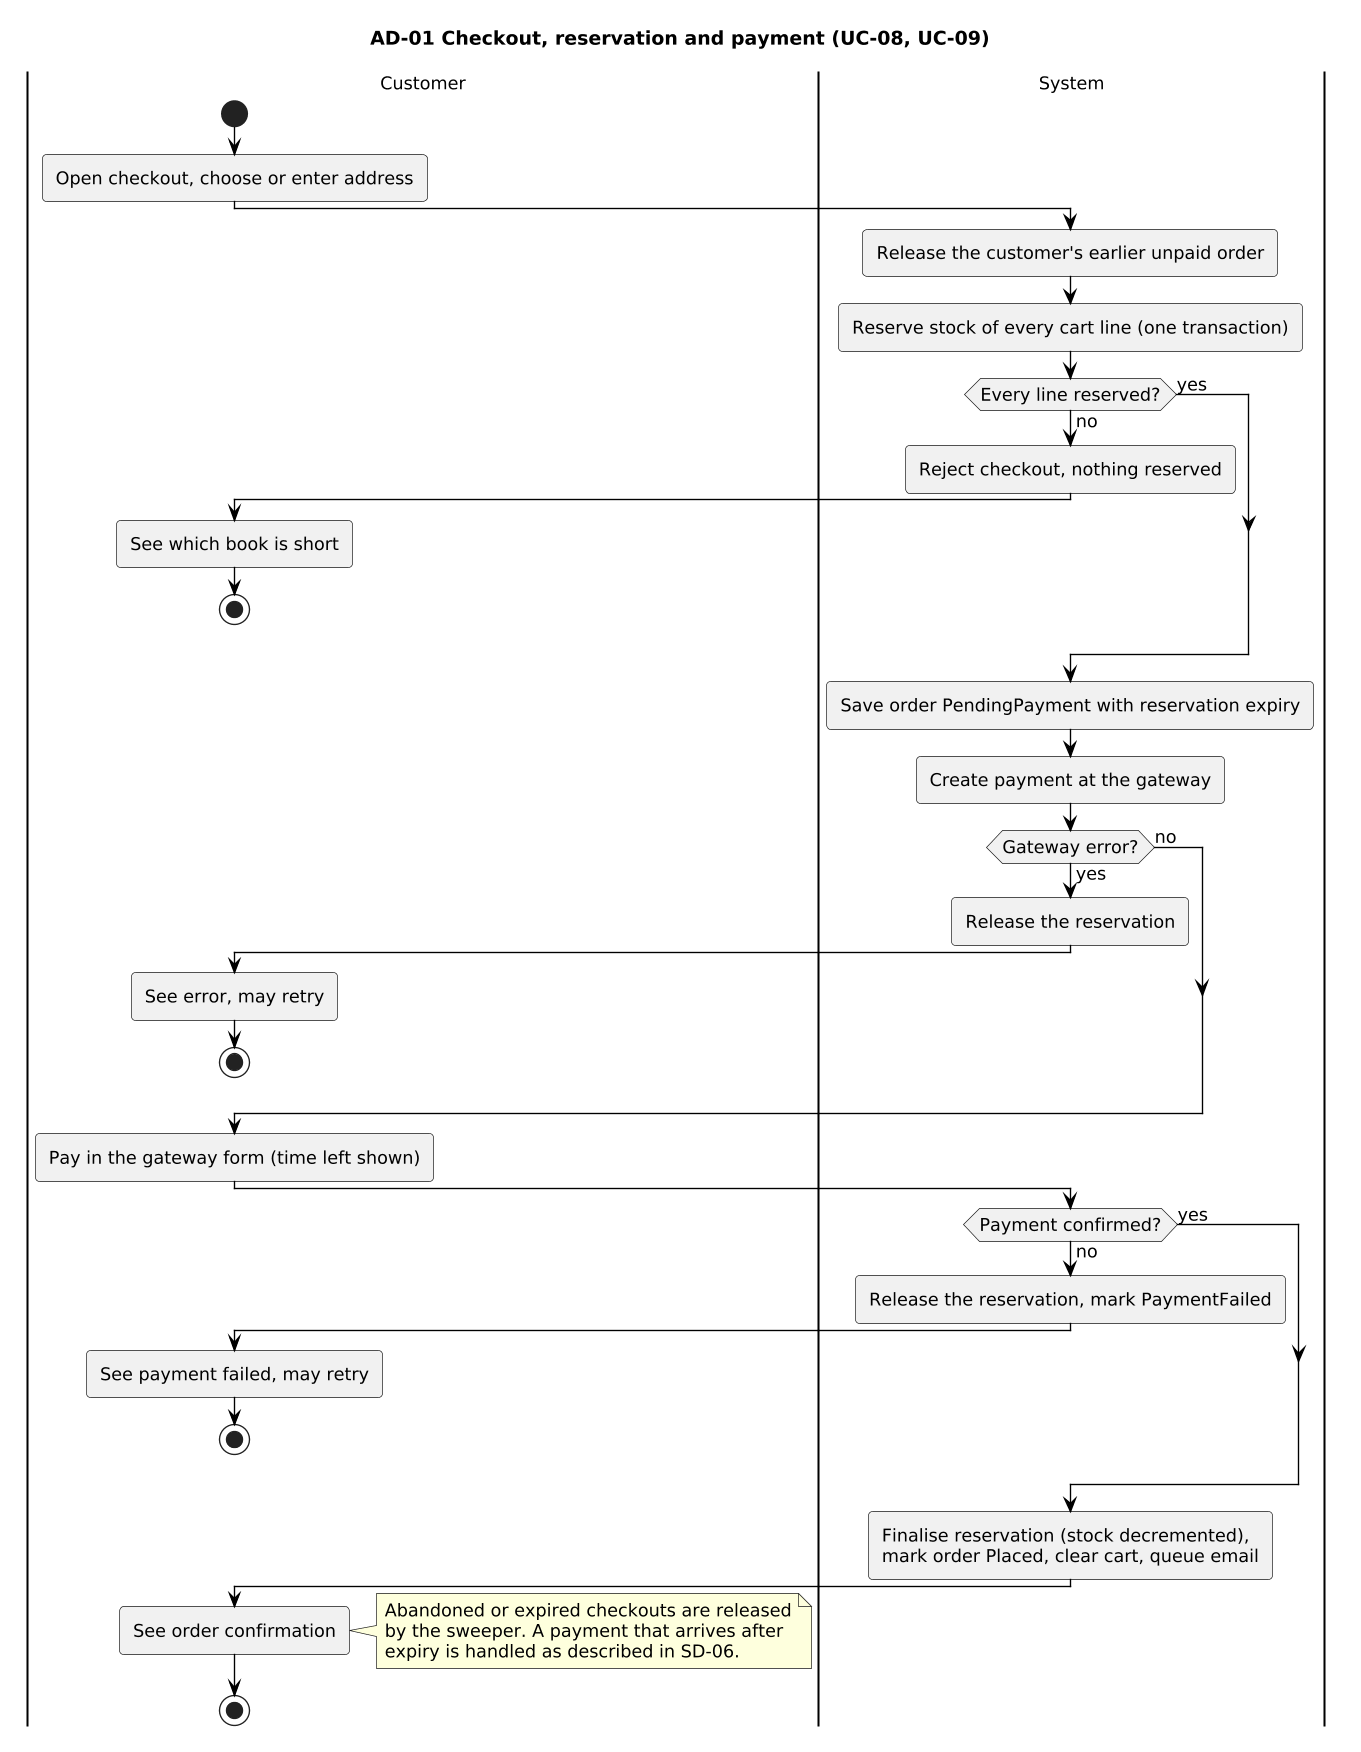

The diagram above was rendered by PlantUML. Its source (embedded in the PNG):
@startuml
skinparam shadowing false
skinparam defaultFontName Arial
skinparam defaultFontSize 13
skinparam ArrowColor #000000
skinparam roundcorner 6
skinparam dpi 130
skinparam component {
  BackgroundColor #FFFFFF
  BorderColor #000000
}
skinparam rectangle {
  BackgroundColor #F7F7F7
  BorderColor #000000
}
skinparam package {
  BackgroundColor #F7F7F7
  BorderColor #000000
}
skinparam node {
  BackgroundColor #F7F7F7
  BorderColor #000000
}
skinparam database {
  BackgroundColor #FFFFFF
  BorderColor #000000
}
skinparam cloud {
  BackgroundColor #FFFFFF
  BorderColor #000000
}
skinparam class {
  BackgroundColor #FFFFFF
  BorderColor #000000
}
skinparam entity {
  BackgroundColor #FFFFFF
  BorderColor #000000
}
title AD-01 Checkout, reservation and payment (UC-08, UC-09)
|Customer|
start
:Open checkout, choose or enter address;
|System|
:Release the customer's earlier unpaid order;
:Reserve stock of every cart line (one transaction);
if (Every line reserved?) then (no)
  :Reject checkout, nothing reserved;
  |Customer|
  :See which book is short;
  stop
else (yes)
endif
|System|
:Save order PendingPayment with reservation expiry;
:Create payment at the gateway;
if (Gateway error?) then (yes)
  :Release the reservation;
  |Customer|
  :See error, may retry;
  stop
else (no)
endif
|Customer|
:Pay in the gateway form (time left shown);
|System|
if (Payment confirmed?) then (no)
  :Release the reservation, mark PaymentFailed;
  |Customer|
  :See payment failed, may retry;
  stop
else (yes)
endif
|System|
:Finalise reservation (stock decremented),
mark order Placed, clear cart, queue email;
|Customer|
:See order confirmation;
note right
  Abandoned or expired checkouts are released
  by the sweeper. A payment that arrives after
  expiry is handled as described in SD-06.
end note
stop
@enduml